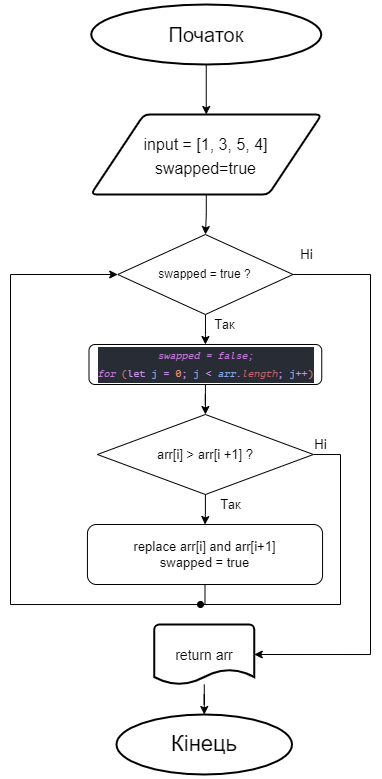

The diagram above was exported from draw.io. Its source (the exported page's mxGraphModel, read from the mxfile embedded in the PNG):
<mxGraphModel dx="760" dy="597" grid="1" gridSize="10" guides="1" tooltips="1" connect="1" arrows="1" fold="1" page="1" pageScale="1" pageWidth="827" pageHeight="1169" math="0" shadow="0">
  <root>
    <mxCell id="0" />
    <mxCell id="1" parent="0" />
    <mxCell id="MLIxHIninjuLiTqOsc4C-4" value="" style="edgeStyle=orthogonalEdgeStyle;rounded=0;orthogonalLoop=1;jettySize=auto;html=1;fontSize=16;" parent="1" source="MLIxHIninjuLiTqOsc4C-2" target="MLIxHIninjuLiTqOsc4C-3" edge="1">
      <mxGeometry relative="1" as="geometry" />
    </mxCell>
    <mxCell id="MLIxHIninjuLiTqOsc4C-2" value="&lt;font style=&quot;font-size: 20px&quot;&gt;Початок&lt;/font&gt;" style="strokeWidth=2;html=1;shape=mxgraph.flowchart.start_1;whiteSpace=wrap;" parent="1" vertex="1">
      <mxGeometry x="300.75" y="110" width="230" height="60" as="geometry" />
    </mxCell>
    <mxCell id="g54XzvBnTb482Wp4DhHP-2" value="" style="edgeStyle=orthogonalEdgeStyle;rounded=0;orthogonalLoop=1;jettySize=auto;html=1;" parent="1" source="MLIxHIninjuLiTqOsc4C-3" edge="1">
      <mxGeometry relative="1" as="geometry">
        <mxPoint x="415" y="340" as="targetPoint" />
      </mxGeometry>
    </mxCell>
    <mxCell id="MLIxHIninjuLiTqOsc4C-3" value="&lt;font style=&quot;font-size: 16px&quot;&gt;input = [1, 3, 5, 4]&lt;br&gt;swapped=true&lt;br&gt;&lt;/font&gt;" style="shape=parallelogram;html=1;strokeWidth=2;perimeter=parallelogramPerimeter;whiteSpace=wrap;rounded=1;arcSize=12;size=0.23;fontSize=20;" parent="1" vertex="1">
      <mxGeometry x="300.25" y="220" width="231" height="80" as="geometry" />
    </mxCell>
    <mxCell id="MLIxHIninjuLiTqOsc4C-10" value="" style="edgeStyle=orthogonalEdgeStyle;rounded=0;orthogonalLoop=1;jettySize=auto;html=1;fontSize=22;entryX=0.5;entryY=0;entryDx=0;entryDy=0;entryPerimeter=0;" parent="1" source="MLIxHIninjuLiTqOsc4C-7" target="MLIxHIninjuLiTqOsc4C-9" edge="1">
      <mxGeometry relative="1" as="geometry">
        <mxPoint x="632.0500000000002" y="780" as="targetPoint" />
      </mxGeometry>
    </mxCell>
    <mxCell id="MLIxHIninjuLiTqOsc4C-7" value="&lt;span style=&quot;font-size: 14px&quot;&gt;return arr&lt;/span&gt;" style="strokeWidth=2;html=1;shape=mxgraph.flowchart.document2;whiteSpace=wrap;size=0.25;fontSize=16;" parent="1" vertex="1">
      <mxGeometry x="363.75" y="730" width="100" height="60" as="geometry" />
    </mxCell>
    <mxCell id="MLIxHIninjuLiTqOsc4C-9" value="Кінець" style="strokeWidth=2;html=1;shape=mxgraph.flowchart.start_1;whiteSpace=wrap;fontSize=22;" parent="1" vertex="1">
      <mxGeometry x="326" y="820" width="175.5" height="60" as="geometry" />
    </mxCell>
    <mxCell id="ud-88wb_dc5r4rIlBxN4-4" value="" style="edgeStyle=orthogonalEdgeStyle;rounded=0;orthogonalLoop=1;jettySize=auto;html=1;" edge="1" parent="1" source="ud-88wb_dc5r4rIlBxN4-1" target="ud-88wb_dc5r4rIlBxN4-3">
      <mxGeometry relative="1" as="geometry" />
    </mxCell>
    <mxCell id="ud-88wb_dc5r4rIlBxN4-20" style="edgeStyle=orthogonalEdgeStyle;rounded=0;orthogonalLoop=1;jettySize=auto;html=1;exitX=1;exitY=0.5;exitDx=0;exitDy=0;entryX=1;entryY=0.5;entryDx=0;entryDy=0;entryPerimeter=0;fontSize=13;startArrow=none;startFill=0;endArrow=classic;endFill=1;" edge="1" parent="1" source="ud-88wb_dc5r4rIlBxN4-1" target="MLIxHIninjuLiTqOsc4C-7">
      <mxGeometry relative="1" as="geometry">
        <Array as="points">
          <mxPoint x="580" y="380" />
          <mxPoint x="580" y="760" />
        </Array>
      </mxGeometry>
    </mxCell>
    <mxCell id="ud-88wb_dc5r4rIlBxN4-1" value="swapped = true ?" style="rhombus;whiteSpace=wrap;html=1;" vertex="1" parent="1">
      <mxGeometry x="327.25" y="340" width="175.25" height="80" as="geometry" />
    </mxCell>
    <mxCell id="ud-88wb_dc5r4rIlBxN4-6" value="" style="edgeStyle=orthogonalEdgeStyle;rounded=0;orthogonalLoop=1;jettySize=auto;html=1;fontSize=10;" edge="1" parent="1" source="ud-88wb_dc5r4rIlBxN4-3" target="ud-88wb_dc5r4rIlBxN4-5">
      <mxGeometry relative="1" as="geometry" />
    </mxCell>
    <mxCell id="ud-88wb_dc5r4rIlBxN4-3" value="&lt;div style=&quot;color: rgb(171 , 178 , 191) ; background-color: rgb(40 , 44 , 52) ; font-family: &amp;#34;pt mono&amp;#34; , &amp;#34;consolas&amp;#34; , &amp;#34;courier new&amp;#34; , monospace ; line-height: 18px ; font-size: 10px&quot;&gt;&lt;span style=&quot;color: #c678dd ; font-style: italic&quot;&gt;swapped = false;&lt;/span&gt;&lt;/div&gt;&lt;div style=&quot;color: rgb(171 , 178 , 191) ; background-color: rgb(40 , 44 , 52) ; font-family: &amp;#34;pt mono&amp;#34; , &amp;#34;consolas&amp;#34; , &amp;#34;courier new&amp;#34; , monospace ; line-height: 18px ; font-size: 10px&quot;&gt;&lt;span style=&quot;color: #c678dd ; font-style: italic&quot;&gt;for&lt;/span&gt;&lt;span style=&quot;color: #c792ea ; font-style: italic&quot;&gt; &lt;/span&gt;&lt;span style=&quot;color: #f07178&quot;&gt;(&lt;/span&gt;&lt;span style=&quot;color: #c792ea&quot;&gt;let&lt;/span&gt;&lt;span style=&quot;color: #c792ea ; font-style: italic&quot;&gt; &lt;/span&gt;&lt;span style=&quot;color: #85a5e9&quot;&gt;j&lt;/span&gt;&lt;span style=&quot;color: #c792ea ; font-style: italic&quot;&gt; &lt;/span&gt;&lt;span style=&quot;color: #c792ea&quot;&gt;=&lt;/span&gt;&lt;span style=&quot;color: #c792ea ; font-style: italic&quot;&gt; &lt;/span&gt;&lt;span style=&quot;color: #f78c6c&quot;&gt;0&lt;/span&gt;&lt;span style=&quot;color: #c792ea&quot;&gt;;&lt;/span&gt;&lt;span style=&quot;color: #c792ea ; font-style: italic&quot;&gt; &lt;/span&gt;&lt;span style=&quot;color: #85a5e9&quot;&gt;j&lt;/span&gt;&lt;span style=&quot;color: #c792ea ; font-style: italic&quot;&gt; &lt;/span&gt;&lt;span style=&quot;color: #c792ea&quot;&gt;&amp;lt;&lt;/span&gt;&lt;span style=&quot;color: #c792ea ; font-style: italic&quot;&gt; &lt;/span&gt;&lt;span style=&quot;color: #85a5e9 ; font-style: italic&quot;&gt;arr&lt;/span&gt;&lt;span style=&quot;color: #c792ea ; font-style: italic&quot;&gt;.&lt;/span&gt;&lt;span style=&quot;color: #c56068 ; font-style: italic&quot;&gt;length&lt;/span&gt;&lt;span style=&quot;color: #c792ea&quot;&gt;;&lt;/span&gt;&lt;span style=&quot;color: #c792ea ; font-style: italic&quot;&gt; &lt;/span&gt;&lt;span style=&quot;color: #85a5e9&quot;&gt;j&lt;/span&gt;&lt;span style=&quot;color: #c792ea&quot;&gt;++&lt;/span&gt;&lt;span style=&quot;color: #f07178&quot;&gt;)&lt;/span&gt;&lt;/div&gt;" style="rounded=1;whiteSpace=wrap;html=1;" vertex="1" parent="1">
      <mxGeometry x="298.5" y="450" width="232.75" height="40" as="geometry" />
    </mxCell>
    <mxCell id="ud-88wb_dc5r4rIlBxN4-9" value="" style="edgeStyle=orthogonalEdgeStyle;rounded=0;orthogonalLoop=1;jettySize=auto;html=1;fontSize=13;" edge="1" parent="1" source="ud-88wb_dc5r4rIlBxN4-5" target="ud-88wb_dc5r4rIlBxN4-8">
      <mxGeometry relative="1" as="geometry" />
    </mxCell>
    <mxCell id="ud-88wb_dc5r4rIlBxN4-13" style="edgeStyle=orthogonalEdgeStyle;rounded=0;orthogonalLoop=1;jettySize=auto;html=1;exitX=1;exitY=0.5;exitDx=0;exitDy=0;fontSize=13;endArrow=none;endFill=0;" edge="1" parent="1" source="ud-88wb_dc5r4rIlBxN4-5">
      <mxGeometry relative="1" as="geometry">
        <mxPoint x="550" y="710" as="targetPoint" />
      </mxGeometry>
    </mxCell>
    <mxCell id="ud-88wb_dc5r4rIlBxN4-5" value="&lt;span style=&quot;font-size: 13px&quot;&gt;arr[i] &amp;gt; arr[i +1] ?&lt;/span&gt;" style="rhombus;whiteSpace=wrap;html=1;fontSize=10;" vertex="1" parent="1">
      <mxGeometry x="306.88" y="520" width="216" height="80" as="geometry" />
    </mxCell>
    <mxCell id="ud-88wb_dc5r4rIlBxN4-11" style="edgeStyle=orthogonalEdgeStyle;rounded=0;orthogonalLoop=1;jettySize=auto;html=1;exitX=0.5;exitY=1;exitDx=0;exitDy=0;fontSize=13;endArrow=none;endFill=0;" edge="1" parent="1" source="ud-88wb_dc5r4rIlBxN4-8">
      <mxGeometry relative="1" as="geometry">
        <mxPoint x="220" y="379.9999999999999" as="targetPoint" />
      </mxGeometry>
    </mxCell>
    <mxCell id="ud-88wb_dc5r4rIlBxN4-8" value="replace arr[i] and arr[i+1]&lt;br&gt;swapped = true" style="rounded=1;whiteSpace=wrap;html=1;fontSize=13;" vertex="1" parent="1">
      <mxGeometry x="296.94" y="630" width="235.12" height="60" as="geometry" />
    </mxCell>
    <mxCell id="ud-88wb_dc5r4rIlBxN4-10" value="Так" style="text;html=1;align=center;verticalAlign=middle;resizable=0;points=[];autosize=1;strokeColor=none;fillColor=none;fontSize=13;" vertex="1" parent="1">
      <mxGeometry x="420" y="600" width="40" height="20" as="geometry" />
    </mxCell>
    <mxCell id="ud-88wb_dc5r4rIlBxN4-12" value="" style="endArrow=classic;html=1;rounded=0;fontSize=13;entryX=0;entryY=0.5;entryDx=0;entryDy=0;" edge="1" parent="1" target="ud-88wb_dc5r4rIlBxN4-1">
      <mxGeometry width="50" height="50" relative="1" as="geometry">
        <mxPoint x="220" y="380" as="sourcePoint" />
        <mxPoint x="490" y="470" as="targetPoint" />
      </mxGeometry>
    </mxCell>
    <mxCell id="ud-88wb_dc5r4rIlBxN4-14" value="Ні" style="text;html=1;align=center;verticalAlign=middle;resizable=0;points=[];autosize=1;strokeColor=none;fillColor=none;fontSize=13;" vertex="1" parent="1">
      <mxGeometry x="515" y="540" width="30" height="20" as="geometry" />
    </mxCell>
    <mxCell id="ud-88wb_dc5r4rIlBxN4-17" value="" style="endArrow=none;html=1;rounded=0;fontSize=13;startArrow=oval;startFill=1;" edge="1" parent="1">
      <mxGeometry width="50" height="50" relative="1" as="geometry">
        <mxPoint x="410" y="710" as="sourcePoint" />
        <mxPoint x="550" y="710" as="targetPoint" />
      </mxGeometry>
    </mxCell>
    <mxCell id="ud-88wb_dc5r4rIlBxN4-18" value="Так" style="text;html=1;align=center;verticalAlign=middle;resizable=0;points=[];autosize=1;strokeColor=none;fillColor=none;fontSize=13;" vertex="1" parent="1">
      <mxGeometry x="414" y="420" width="40" height="20" as="geometry" />
    </mxCell>
    <mxCell id="ud-88wb_dc5r4rIlBxN4-19" value="Ні" style="text;html=1;align=center;verticalAlign=middle;resizable=0;points=[];autosize=1;strokeColor=none;fillColor=none;fontSize=13;" vertex="1" parent="1">
      <mxGeometry x="500.75" y="350" width="30" height="20" as="geometry" />
    </mxCell>
  </root>
</mxGraphModel>